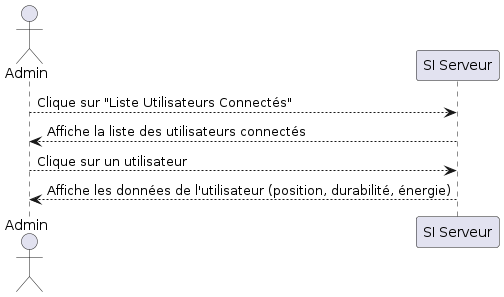

The diagram above was rendered by PlantUML. Its source (embedded in the PNG):
@startuml
Actor Admin
Participant si as "SI Serveur"

Admin --> si : Clique sur "Liste Utilisateurs Connectés"
Admin <-- si : Affiche la liste des utilisateurs connectés
Admin --> si : Clique sur un utilisateur
Admin <-- si : Affiche les données de l'utilisateur (position, durabilité, énergie)
@enduml